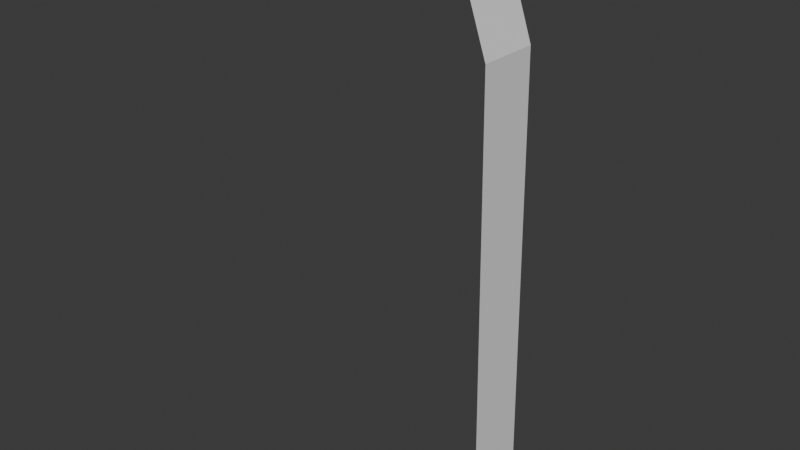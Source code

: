 # Source: Waterfall.blend  (saved by Blender 4.0.36; exported with 4.5.12 LTS)
import bpy
from mathutils import Matrix  # noqa: F401  (used for matrix-valued properties, if any)

bpy.ops.wm.read_factory_settings(use_empty=True)
scene = bpy.context.scene
scene.name = 'Scene'

# ---- collections
col_collection = bpy.data.collections.new('Collection'); scene.collection.children.link(col_collection)

# ---- world
world_world = bpy.data.worlds.new('World'); scene.world = world_world
world_world.use_nodes = True; world_world.node_tree.nodes.clear()
_N = world_world.node_tree.nodes; _L = world_world.node_tree.links
n0 = _N.new('ShaderNodeOutputWorld'); n0.name = 'World Output'; n0.location = (300, 300)
n1 = _N.new('ShaderNodeBackground'); n1.name = 'Background'; n1.location = (10, 300)
n1.inputs[0].default_value = (0.05088, 0.05088, 0.05088, 1.0)
_L.new(n1.outputs[0], n0.inputs[0])
n0.is_active_output = True
world_world.color = (0.05088, 0.05088, 0.05088)
world_world.use_sun_shadow = False
world_world.sun_shadow_jitter_overblur = 0.0

# ---- meshes
me_plane = bpy.data.meshes.new('Plane')
me_plane.from_pydata([(-8.779, -1.0, 0.0), (-1.212, -0.8742, -18.82), (-8.779, 1.0, 0.0), (-1.212, 1.126, -18.82), (-4.473, -1.0, 0.0), (-4.473, 1.0, 0.0), (-2.209, -1.0, -0.8284), (-2.209, 1.0, -0.8284), (-1.366, -0.9758, -3.332), (-1.366, 1.024, -3.332)], [], [(8, 1, 3, 9), (0, 4, 5, 2), (4, 6, 7, 5), (6, 8, 9, 7)])
_uv = me_plane.uv_layers.new(name='UVMap')
_uv.uv.foreach_set('vector', [0.5516, 0.0, 1.0, 0.0, 1.0, 1.0, 0.5516, 1.0, 0.0, 0.0, 0.3814, 0.0, 0.3814, 1.0, 0.0, 1.0, 0.3814, 0.0, 0.4449, 0.0, 0.4449, 1.0, 0.3814, 1.0, 0.4449, 0.0, 0.5516, 0.0, 0.5516, 1.0, 0.4449, 1.0])
me_plane.update()

# ---- objects
ob_plane = bpy.data.objects.new('Plane', me_plane)

# ---- transforms, parenting, visibility, modifiers, constraints
ob_plane.location = (0.0, 0.0, 0.0)

# ---- collection membership
col_collection.objects.link(ob_plane)

# ---- scene / render settings (as saved in the file)
scene.frame_start = 1; scene.frame_end = 250; scene.frame_set(1)
scene.render.engine = 'BLENDER_EEVEE_NEXT'
scene.cycles.sampling_pattern = 'TABULATED_SOBOL'
bpy.context.view_layer.update()

# ---- added for rendering (the .blend has no active camera and no usable light): camera, sun
cam_auto = bpy.data.cameras.new('AutoCamera')
cam_auto.lens = 50.0
cam_auto.sensor_width = 36.0
cam_auto.clip_end = 1000.0
ob_auto_camera = bpy.data.objects.new('AutoCamera', cam_auto)
scene.collection.objects.link(ob_auto_camera)
ob_auto_camera.location = (13.8789, -22.5864, 5.68715)
ob_auto_camera.rotation_euler = (1.09748, -7.21219e-08, 0.694738)
scene.camera = ob_auto_camera
light_auto_sun = bpy.data.lights.new('AutoSun', 'SUN')
light_auto_sun.energy = 3.0
light_auto_sun.angle = 0.0523599
ob_auto_sun = bpy.data.objects.new('AutoSun', light_auto_sun)
scene.collection.objects.link(ob_auto_sun)
ob_auto_sun.rotation_euler = (0.872665, 0.174533, 0.523599)
bpy.context.view_layer.update()

